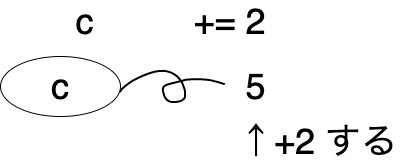

The diagram above was exported from draw.io. Its source (the exported page's mxGraphModel, read from the mxfile embedded in the PNG):
<mxGraphModel dx="670" dy="575" grid="1" gridSize="10" guides="1" tooltips="1" connect="1" arrows="1" fold="1" page="1" pageScale="1" pageWidth="827" pageHeight="1169" math="0" shadow="0">
  <root>
    <mxCell id="0" />
    <mxCell id="1" parent="0" />
    <mxCell id="5" value="" style="shape=stencil(lVjLbhsxDPyavRKSSL3OafofAeLWRls7cNzX35eLRdySQkbd28bhSCI5JEda+OH1+PRyWFJ4vV0vXw4/T8+348IflpRO5+Pherrp18KPCz98ulwPn6+X7+fn7e+Xp9Vy/fp2+bGu8GvDBQphBaXwe/uhNGrbLx83+6+nM7QXyvy+faQQjX3ulMD6TKFa+0Qs79sLdbu+VCpg/ebX5w7tY6TmABE6EAtJMQD1CQE0RGwBMcMjJd0hGcAkpJFKti7A9bl4lwMJsBddPzr7gOwzibVP2F4Z2S3noH2O1C1HNYnI4awUthvEBj3O5a1G7h4UDGiUxaYgw5xplTTHa8yiEt5cvBdOgIVclHbW6YwrpwyVoKWP8lA0rWwBmKgjoO7dobadgIapoU5Xm4cms7Amt8PkSFpclhodJ06pITZxHVNDyecy3XGDUXp325F6xTtk4mYBkwLSDuScxtTQKRBckwy4yyj9pe5CSKeQ/aFQnNZRw3vcluJbfS8w12Or7Jh+In769ISPpJmwYWo4E5Ko2Vw3zCYFJBvWSc3pPKn2SBXTTwHO6ZpwlCJFS7+J6hEtSTtyyyQP2o7tkQqu6hEwaccK6DYPOsYmY5rdhJjmoVt6y6QeElUbpYkYG8knEy4JVeu04AmhFZes0zKhRh12wHpPY8K7FKVG3ck3xhNCm6XYI/FEbQztmDFblWrJASYjpVN0gMkcDVQtvRk343KX/XeJhUu0MPXkAXCH7CsuTQRQ9Y0s4b6kcifuAtThKjADMOW2C5Cp7zuSioe0B9A002FPWJt2DXckPEVVgXVbcZMLUKte9TG+0ahkc1xifEXpw3xgfMfqQ6ucXAj6MNgZSwdVFsFdOXBYVeOx1RqTRqZiJ9kjCZ5xfRBYgruGAqpVrtq9I3ptCMP7xOTe9D8I/fj7fLK9vPz7P//Uoj9tzzT8+Ac=);fillColor=none;strokeWidth=2;" parent="1" vertex="1">
      <mxGeometry x="185" y="104.37" width="104.17" height="31.25" as="geometry" />
    </mxCell>
    <mxCell id="6" value="&lt;font style=&quot;font-size: 36px&quot;&gt;5&lt;/font&gt;" style="text;html=1;align=center;verticalAlign=middle;resizable=0;points=[];autosize=1;" parent="1" vertex="1">
      <mxGeometry x="300" y="105" width="40" height="30" as="geometry" />
    </mxCell>
    <mxCell id="23" style="edgeStyle=orthogonalEdgeStyle;rounded=0;orthogonalLoop=1;jettySize=auto;html=1;entryX=0.152;entryY=-0.189;entryDx=0;entryDy=0;entryPerimeter=0;" parent="1" edge="1">
      <mxGeometry relative="1" as="geometry">
        <mxPoint x="285.20000000000005" y="144.33000000000004" as="targetPoint" />
      </mxGeometry>
    </mxCell>
    <mxCell id="28" value="&lt;font style=&quot;font-size: 36px&quot;&gt;c&lt;/font&gt;" style="ellipse;whiteSpace=wrap;html=1;" vertex="1" parent="1">
      <mxGeometry x="65" y="90" width="120" height="60" as="geometry" />
    </mxCell>
    <mxCell id="29" value="&lt;span style=&quot;font-family: &amp;#34;helvetica&amp;#34; ; font-size: 36px&quot;&gt;c&amp;nbsp; &amp;nbsp; &amp;nbsp; &amp;nbsp; &amp;nbsp; += 2&lt;/span&gt;" style="text;html=1;align=center;verticalAlign=middle;resizable=0;points=[];autosize=1;" vertex="1" parent="1">
      <mxGeometry x="130" y="40" width="210" height="30" as="geometry" />
    </mxCell>
    <mxCell id="30" value="&lt;span style=&quot;font-family: &amp;#34;helvetica&amp;#34; ; font-size: 36px&quot;&gt;↑+2 する&lt;/span&gt;" style="text;html=1;align=center;verticalAlign=middle;resizable=0;points=[];autosize=1;" vertex="1" parent="1">
      <mxGeometry x="297" y="160" width="170" height="30" as="geometry" />
    </mxCell>
  </root>
</mxGraphModel>